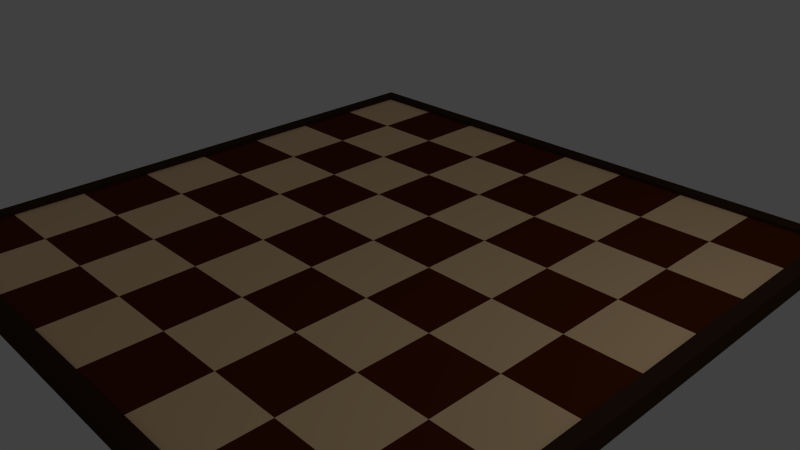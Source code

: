 # Source: chessboard.blend  (saved by Blender 2.76.0; exported with 4.5.12 LTS)
import bpy
from mathutils import Matrix  # noqa: F401  (used for matrix-valued properties, if any)

bpy.ops.wm.read_factory_settings(use_empty=True)
scene = bpy.context.scene
scene.name = 'Scene'

# ---- collections
col_collection_1 = bpy.data.collections.new('Collection 1'); scene.collection.children.link(col_collection_1)

# ---- materials (node trees are filled in below, after node groups)
mat_beige = bpy.data.materials.new('Beige')
mat_beige.alpha_threshold = 0.0
mat_beige.use_transparent_shadow = False
mat_beige.diffuse_color = (0.956, 0.6724, 0.3763, 1.0)
mat_beige.roughness = 0.5
mat_beige.line_color = (0.0, 0.0, 0.0, 1.0)
mat_seal_brown = bpy.data.materials.new('Seal brown')
mat_seal_brown.alpha_threshold = 0.0
mat_seal_brown.use_transparent_shadow = False
mat_seal_brown.diffuse_color = (0.0999, 0.01938, 0.003347, 1.0)
mat_seal_brown.roughness = 0.5
mat_brazilian_rosewood = bpy.data.materials.new('Brazilian Rosewood')
mat_brazilian_rosewood.alpha_threshold = 0.0
mat_brazilian_rosewood.use_transparent_shadow = False
mat_brazilian_rosewood.diffuse_color = (0.04667, 0.02416, 0.0137, 1.0)
mat_brazilian_rosewood.roughness = 0.5

# ---- material node trees

# ---- world
world_world = bpy.data.worlds.new('World'); scene.world = world_world
world_world.color = (0.05088, 0.05088, 0.05088)
world_world.use_sun_shadow = False
world_world.sun_shadow_jitter_overblur = 0.0
world_world.cycles.sampling_method = 'MANUAL'
world_world.cycles.sample_map_resolution = 256

# ---- cameras
cam_camera = bpy.data.cameras.new('Camera')
cam_camera.clip_end = 100.0
cam_camera.lens = 35.0
cam_camera.sensor_width = 32.0
cam_camera.sensor_height = 18.0
cam_camera.ortho_scale = 7.314
cam_camera.dof.focus_distance = 0.0
cam_camera.dof.aperture_fstop = 128.0

# ---- lights
light_lamp = bpy.data.lights.new('Lamp', 'POINT')
light_lamp.transmission_factor = 0.0
light_lamp.cutoff_distance = 30.0
light_lamp.energy = 100.0
light_lamp.shadow_buffer_clip_start = 1.001
light_lamp.shadow_soft_size = 0.1
light_lamp.shadow_maximum_resolution = 0.006
light_lamp.use_absolute_resolution = True
light_lamp.cycles.use_multiple_importance_sampling = False

# ---- meshes
me_cube = bpy.data.meshes.new('Cube')
me_cube.from_pydata([(1.0, 1.0, 2.0), (1.0, -1.0, 2.0), (-1.0, -1.0, 2.0), (-1.0, 1.0, 2.0), (1.0, 0.75, 2.0), (1.0, 0.5, 2.0), (1.0, 0.25, 2.0), (1.0, -5.364e-07, 2.0), (1.0, -0.25, 2.0), (1.0, -0.5, 2.0), (1.0, -0.75, 2.0), (0.75, 1.0, 2.0), (0.5, 1.0, 2.0), (0.25, 1.0, 2.0), (2.384e-07, 1.0, 2.0), (-0.25, 1.0, 2.0), (-0.5, 1.0, 2.0), (-0.75, 1.0, 2.0), (0.75, -1.0, 2.0), (0.5, -1.0, 2.0), (0.25, -1.0, 2.0), (-4.917e-07, -1.0, 2.0), (-0.25, -1.0, 2.0), (-0.5, -1.0, 2.0), (-0.75, -1.0, 2.0), (-1.0, -0.75, 2.0), (-1.0, -0.5, 2.0), (-1.0, -0.25, 2.0), (-1.0, 1.937e-07, 2.0), (-1.0, 0.25, 2.0), (-1.0, 0.5, 2.0), (-1.0, 0.75, 2.0), (0.75, 0.75, 2.0), (0.75, 0.5, 2.0), (0.75, 0.25, 2.0), (0.75, -4.768e-07, 2.0), (0.75, -0.25, 2.0), (0.75, -0.5, 2.0), (0.75, -0.75, 2.0), (0.5, 0.75, 2.0), (0.5, 0.5, 2.0), (0.5, 0.25, 2.0), (0.5, -4.172e-07, 2.0), (0.5, -0.25, 2.0), (0.5, -0.5, 2.0), (0.5, -0.75, 2.0), (0.25, 0.75, 2.0), (0.25, 0.5, 2.0), (0.25, 0.25, 2.0), (0.25, -3.278e-07, 2.0), (0.25, -0.25, 2.0), (0.25, -0.5, 2.0), (0.25, -0.75, 2.0), (1.471e-07, 0.75, 2.0), (5.588e-08, 0.5, 2.0), (-3.539e-08, 0.25, 2.0), (-1.267e-07, -2.086e-07, 2.0), (-2.179e-07, -0.25, 2.0), (-3.092e-07, -0.5, 2.0), (-4.005e-07, -0.75, 2.0), (-0.25, 0.75, 2.0), (-0.25, 0.5, 2.0), (-0.25, 0.25, 2.0), (-0.25, -1.341e-07, 2.0), (-0.25, -0.25, 2.0), (-0.25, -0.5, 2.0), (-0.25, -0.75, 2.0), (-0.5, 0.75, 2.0), (-0.5, 0.5, 2.0), (-0.5, 0.25, 2.0), (-0.5, -1.49e-08, 2.0), (-0.5, -0.25, 2.0), (-0.5, -0.5, 2.0), (-0.5, -0.75, 2.0), (-0.75, 0.75, 2.0), (-0.75, 0.5, 2.0), (-0.75, 0.25, 2.0), (-0.75, 4.47e-08, 2.0), (-0.75, -0.25, 2.0), (-0.75, -0.5, 2.0), (-0.75, -0.75, 2.0), (-1.05, 1.05, 0.0), (-1.05, -1.05, 1.49e-07), (1.05, -1.05, 0.0), (1.05, 1.05, 0.0), (-1.0, 1.0, 2.0), (-1.0, -1.0, 2.0), (1.0, -1.0, 2.0), (1.0, 1.0, 2.0), (1.05, -1.05, 2.5), (1.05, 1.05, 2.5), (-1.05, 1.05, 2.5), (-1.05, -1.05, 2.5), (-1.0, 1.0, 2.5), (-1.0, -1.0, 2.5), (1.0, -1.0, 2.5), (1.0, 1.0, 2.5)], [], [(80, 25, 2, 24), (10, 38, 18, 1), (38, 45, 19, 18), (45, 52, 20, 19), (52, 59, 21, 20), (59, 66, 22, 21), (66, 73, 23, 22), (73, 80, 24, 23), (0, 11, 32, 4), (4, 32, 33, 5), (5, 33, 34, 6), (6, 34, 35, 7), (7, 35, 36, 8), (8, 36, 37, 9), (9, 37, 38, 10), (11, 12, 39, 32), (32, 39, 40, 33), (33, 40, 41, 34), (34, 41, 42, 35), (35, 42, 43, 36), (36, 43, 44, 37), (37, 44, 45, 38), (12, 13, 46, 39), (39, 46, 47, 40), (40, 47, 48, 41), (41, 48, 49, 42), (42, 49, 50, 43), (43, 50, 51, 44), (44, 51, 52, 45), (13, 14, 53, 46), (46, 53, 54, 47), (47, 54, 55, 48), (48, 55, 56, 49), (49, 56, 57, 50), (50, 57, 58, 51), (51, 58, 59, 52), (14, 15, 60, 53), (53, 60, 61, 54), (54, 61, 62, 55), (55, 62, 63, 56), (56, 63, 64, 57), (57, 64, 65, 58), (58, 65, 66, 59), (15, 16, 67, 60), (60, 67, 68, 61), (61, 68, 69, 62), (62, 69, 70, 63), (63, 70, 71, 64), (64, 71, 72, 65), (65, 72, 73, 66), (16, 17, 74, 67), (67, 74, 75, 68), (68, 75, 76, 69), (69, 76, 77, 70), (70, 77, 78, 71), (71, 78, 79, 72), (72, 79, 80, 73), (17, 3, 31, 74), (74, 31, 30, 75), (75, 30, 29, 76), (76, 29, 28, 77), (77, 28, 27, 78), (78, 27, 26, 79), (79, 26, 25, 80), (90, 89, 83, 84), (90, 84, 81, 91), (92, 91, 81, 82), (89, 92, 82, 83), (1, 2, 86, 87), (3, 0, 88, 85), (83, 82, 81, 84), (88, 87, 95, 96), (86, 85, 93, 94), (2, 3, 85, 86), (0, 1, 87, 88), (94, 92, 89, 95), (89, 90, 96, 95), (93, 96, 90, 91), (94, 93, 91, 92), (85, 88, 96, 93), (87, 86, 94, 95)])
me_cube.polygons.foreach_set('material_index', [1, 0, 1, 0, 1, 0, 1, 0, 1, 0, 1, 0, 1, 0, 1, 0, 1, 0, 1, 0, 1, 0, 1, 0, 1, 0, 1, 0, 1, 0, 1, 0, 1, 0, 1, 0, 1, 0, 1, 0, 1, 0, 1, 0, 1, 0, 1, 0, 1, 0, 1, 0, 1, 0, 1, 0, 1, 0, 1, 0, 1, 0, 1, 0, 2, 2, 2, 2, 0, 0, 2, 2, 2, 0, 0, 2, 2, 2, 2, 2, 2])
me_cube.materials.append(mat_beige)
me_cube.materials.append(mat_seal_brown)
me_cube.materials.append(mat_brazilian_rosewood)
me_cube.use_remesh_preserve_volume = False
me_cube.use_remesh_preserve_attributes = False
me_cube.use_mirror_vertex_groups = False
me_cube.update()

# ---- objects
ob_cube = bpy.data.objects.new('Cube', me_cube)
ob_lamp = bpy.data.objects.new('Lamp', light_lamp)
ob_camera = bpy.data.objects.new('Camera', cam_camera)

# ---- transforms, parenting, visibility, modifiers, constraints
ob_cube.location = (0.0, 0.0, 0.0)
ob_cube.scale = (4.0, 4.0, 0.1)
ob_cube.lock_rotations_4d = False
ob_cube.empty_display_type = 'ARROWS'
ob_cube.lineart.crease_threshold = 0.0
ob_lamp.location = (7.041, 1.005, 5.201)
ob_lamp.rotation_euler = (0.6503, 0.05522, 1.866)
ob_lamp.lock_rotations_4d = False
ob_lamp.empty_display_type = 'ARROWS'
ob_lamp.color = (0.0, 0.0, 0.0, 0.0)
ob_lamp.lineart.crease_threshold = 0.0
ob_camera.location = (7.481, -6.508, 5.344)
ob_camera.rotation_euler = (1.109, 0.01082, 0.8149)
ob_camera.lock_rotations_4d = False
ob_camera.empty_display_type = 'ARROWS'
ob_camera.color = (0.0, 0.0, 0.0, 0.0)
ob_camera.display_type = 'WIRE'
ob_camera.lineart.crease_threshold = 0.0

# ---- collection membership
col_collection_1.objects.link(ob_cube)
col_collection_1.objects.link(ob_lamp)
col_collection_1.objects.link(ob_camera)

# ---- scene / render settings (as saved in the file)
scene.camera = ob_camera
scene.frame_start = 1; scene.frame_end = 250; scene.frame_set(1)
scene.render.engine = 'BLENDER_EEVEE_NEXT'
scene.render.resolution_percentage = 50
scene.render.dither_intensity = 0.0
scene.cycles.use_denoising = False
scene.cycles.samples = 10
scene.cycles.sampling_pattern = 'TABULATED_SOBOL'
scene.cycles.light_sampling_threshold = 0.0
scene.cycles.use_adaptive_sampling = False
scene.cycles.use_light_tree = False
scene.cycles.blur_glossy = 0.0
scene.cycles.pixel_filter_type = 'GAUSSIAN'
scene.cycles.sample_clamp_indirect = 0.0
scene.view_settings.view_transform = 'Standard'
bpy.context.view_layer.update()
